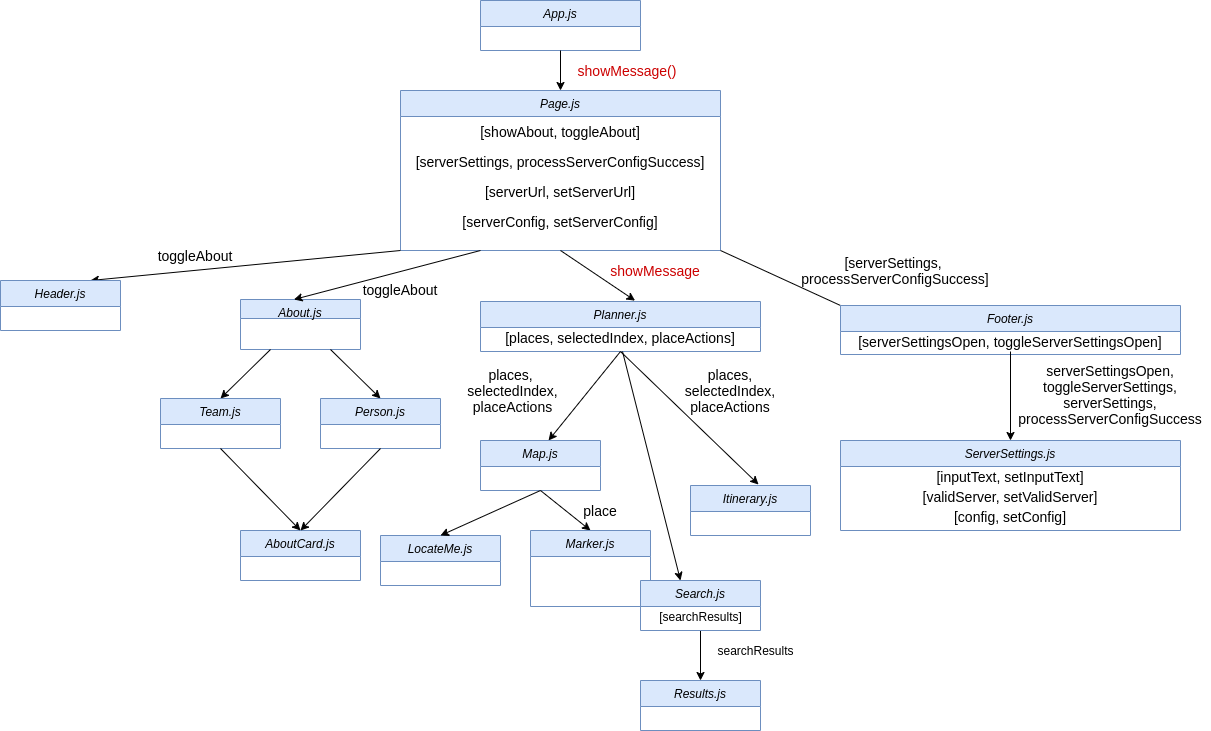

The diagram above was exported from draw.io. Its source (the exported page's mxGraphModel, read from the mxfile embedded in the PNG):
<mxGraphModel dx="2249" dy="816" grid="1" gridSize="10" guides="1" tooltips="1" connect="1" arrows="1" fold="1" page="1" pageScale="1" pageWidth="827" pageHeight="1169" math="0" shadow="0">
  <root>
    <mxCell id="WIyWlLk6GJQsqaUBKTNV-0" />
    <mxCell id="WIyWlLk6GJQsqaUBKTNV-1" parent="WIyWlLk6GJQsqaUBKTNV-0" />
    <mxCell id="zkfFHV4jXpPFQw0GAbJ--0" value="App.js" style="swimlane;fontStyle=2;align=center;verticalAlign=top;childLayout=stackLayout;horizontal=1;startSize=26;horizontalStack=0;resizeParent=1;resizeLast=0;collapsible=1;marginBottom=0;rounded=0;shadow=0;strokeWidth=1;fillColor=#dae8fc;strokeColor=#6c8ebf;" parent="WIyWlLk6GJQsqaUBKTNV-1" vertex="1">
      <mxGeometry x="320" y="40" width="160" height="50" as="geometry">
        <mxRectangle x="230" y="140" width="160" height="26" as="alternateBounds" />
      </mxGeometry>
    </mxCell>
    <mxCell id="g0mdMtbnOLX86qoJO8TE-1" value="" style="endArrow=classic;html=1;exitX=0.5;exitY=1;exitDx=0;exitDy=0;entryX=0.5;entryY=0;entryDx=0;entryDy=0;" parent="WIyWlLk6GJQsqaUBKTNV-1" source="zkfFHV4jXpPFQw0GAbJ--0" target="g0mdMtbnOLX86qoJO8TE-5" edge="1">
      <mxGeometry width="50" height="50" relative="1" as="geometry">
        <mxPoint x="390" y="440" as="sourcePoint" />
        <mxPoint x="400" y="120" as="targetPoint" />
      </mxGeometry>
    </mxCell>
    <mxCell id="g0mdMtbnOLX86qoJO8TE-5" value="Page.js" style="swimlane;fontStyle=2;align=center;verticalAlign=top;childLayout=stackLayout;horizontal=1;startSize=26;horizontalStack=0;resizeParent=1;resizeLast=0;collapsible=1;marginBottom=0;rounded=0;shadow=0;strokeWidth=1;fillColor=#dae8fc;strokeColor=#6c8ebf;" parent="WIyWlLk6GJQsqaUBKTNV-1" vertex="1">
      <mxGeometry x="240" y="130" width="320" height="160" as="geometry">
        <mxRectangle x="230" y="140" width="160" height="26" as="alternateBounds" />
      </mxGeometry>
    </mxCell>
    <mxCell id="g0mdMtbnOLX86qoJO8TE-7" value="[showAbout, toggleAbout]" style="text;html=1;strokeColor=none;fillColor=none;align=center;verticalAlign=middle;whiteSpace=wrap;rounded=0;fontSize=14;" parent="g0mdMtbnOLX86qoJO8TE-5" vertex="1">
      <mxGeometry y="26" width="320" height="30" as="geometry" />
    </mxCell>
    <mxCell id="g0mdMtbnOLX86qoJO8TE-6" value="[serverSettings, processServerConfigSuccess]" style="text;html=1;strokeColor=none;fillColor=none;align=center;verticalAlign=middle;whiteSpace=wrap;rounded=0;fontSize=14;" parent="g0mdMtbnOLX86qoJO8TE-5" vertex="1">
      <mxGeometry y="56" width="320" height="30" as="geometry" />
    </mxCell>
    <mxCell id="g0mdMtbnOLX86qoJO8TE-8" value="[serverUrl, setServerUrl]" style="text;html=1;strokeColor=none;fillColor=none;align=center;verticalAlign=middle;whiteSpace=wrap;rounded=0;fontSize=14;" parent="g0mdMtbnOLX86qoJO8TE-5" vertex="1">
      <mxGeometry y="86" width="320" height="30" as="geometry" />
    </mxCell>
    <mxCell id="g0mdMtbnOLX86qoJO8TE-9" value="[serverConfig, setServerConfig]" style="text;html=1;strokeColor=none;fillColor=none;align=center;verticalAlign=middle;whiteSpace=wrap;rounded=0;fontSize=14;" parent="g0mdMtbnOLX86qoJO8TE-5" vertex="1">
      <mxGeometry y="116" width="320" height="30" as="geometry" />
    </mxCell>
    <mxCell id="g0mdMtbnOLX86qoJO8TE-10" value="showMessage()" style="text;html=1;strokeColor=none;fillColor=none;align=center;verticalAlign=middle;whiteSpace=wrap;rounded=0;fontSize=14;fontColor=#CC0000;" parent="WIyWlLk6GJQsqaUBKTNV-1" vertex="1">
      <mxGeometry x="414" y="100" width="106" height="20" as="geometry" />
    </mxCell>
    <mxCell id="g0mdMtbnOLX86qoJO8TE-13" value="" style="endArrow=classic;html=1;fontSize=14;entryX=0.75;entryY=0;entryDx=0;entryDy=0;exitX=0;exitY=1;exitDx=0;exitDy=0;" parent="WIyWlLk6GJQsqaUBKTNV-1" source="g0mdMtbnOLX86qoJO8TE-5" target="g0mdMtbnOLX86qoJO8TE-14" edge="1">
      <mxGeometry width="50" height="50" relative="1" as="geometry">
        <mxPoint x="60" y="320" as="sourcePoint" />
        <mxPoint x="60" y="340" as="targetPoint" />
      </mxGeometry>
    </mxCell>
    <mxCell id="g0mdMtbnOLX86qoJO8TE-14" value="Header.js" style="swimlane;fontStyle=2;align=center;verticalAlign=top;childLayout=stackLayout;horizontal=1;startSize=26;horizontalStack=0;resizeParent=1;resizeLast=0;collapsible=1;marginBottom=0;rounded=0;shadow=0;strokeWidth=1;fillColor=#dae8fc;strokeColor=#6c8ebf;" parent="WIyWlLk6GJQsqaUBKTNV-1" vertex="1">
      <mxGeometry x="-160" y="320" width="120" height="50" as="geometry">
        <mxRectangle x="230" y="140" width="160" height="26" as="alternateBounds" />
      </mxGeometry>
    </mxCell>
    <mxCell id="g0mdMtbnOLX86qoJO8TE-15" value="toggleAbout" style="text;html=1;strokeColor=none;fillColor=none;align=center;verticalAlign=middle;whiteSpace=wrap;rounded=0;fontSize=14;rotation=0;" parent="WIyWlLk6GJQsqaUBKTNV-1" vertex="1">
      <mxGeometry x="-20.00000000000003" y="280" width="110" height="30" as="geometry" />
    </mxCell>
    <mxCell id="g0mdMtbnOLX86qoJO8TE-17" value="About.js" style="swimlane;fontStyle=2;align=center;verticalAlign=top;childLayout=stackLayout;horizontal=1;startSize=19;horizontalStack=0;resizeParent=1;resizeLast=0;collapsible=1;marginBottom=0;rounded=0;shadow=0;strokeWidth=1;fillColor=#dae8fc;strokeColor=#6c8ebf;" parent="WIyWlLk6GJQsqaUBKTNV-1" vertex="1">
      <mxGeometry x="80" y="339" width="120" height="50" as="geometry">
        <mxRectangle x="230" y="140" width="160" height="26" as="alternateBounds" />
      </mxGeometry>
    </mxCell>
    <mxCell id="g0mdMtbnOLX86qoJO8TE-19" value="" style="endArrow=classic;html=1;fontSize=14;entryX=0.445;entryY=0;entryDx=0;entryDy=0;entryPerimeter=0;exitX=0.25;exitY=1;exitDx=0;exitDy=0;" parent="WIyWlLk6GJQsqaUBKTNV-1" source="g0mdMtbnOLX86qoJO8TE-5" target="g0mdMtbnOLX86qoJO8TE-17" edge="1">
      <mxGeometry width="50" height="50" relative="1" as="geometry">
        <mxPoint x="180" y="320" as="sourcePoint" />
        <mxPoint x="440" y="380" as="targetPoint" />
      </mxGeometry>
    </mxCell>
    <mxCell id="g0mdMtbnOLX86qoJO8TE-20" value="toggleAbout" style="text;html=1;strokeColor=none;fillColor=none;align=center;verticalAlign=middle;whiteSpace=wrap;rounded=0;fontSize=14;rotation=0;" parent="WIyWlLk6GJQsqaUBKTNV-1" vertex="1">
      <mxGeometry x="190" y="319" width="100" height="20" as="geometry" />
    </mxCell>
    <mxCell id="g0mdMtbnOLX86qoJO8TE-21" value="Planner.js&#10;" style="swimlane;fontStyle=2;align=center;verticalAlign=top;childLayout=stackLayout;horizontal=1;startSize=26;horizontalStack=0;resizeParent=1;resizeLast=0;collapsible=1;marginBottom=0;rounded=0;shadow=0;strokeWidth=1;fillColor=#dae8fc;strokeColor=#6c8ebf;" parent="WIyWlLk6GJQsqaUBKTNV-1" vertex="1">
      <mxGeometry x="320" y="341" width="280" height="50" as="geometry">
        <mxRectangle x="230" y="140" width="160" height="26" as="alternateBounds" />
      </mxGeometry>
    </mxCell>
    <mxCell id="g0mdMtbnOLX86qoJO8TE-22" value="[places, selectedIndex, placeActions]" style="text;html=1;strokeColor=none;fillColor=none;align=center;verticalAlign=middle;whiteSpace=wrap;rounded=0;fontSize=14;" parent="g0mdMtbnOLX86qoJO8TE-21" vertex="1">
      <mxGeometry y="26" width="280" height="20" as="geometry" />
    </mxCell>
    <mxCell id="g0mdMtbnOLX86qoJO8TE-23" value="" style="endArrow=classic;html=1;fontSize=14;exitX=0.5;exitY=1;exitDx=0;exitDy=0;entryX=0.552;entryY=-0.017;entryDx=0;entryDy=0;entryPerimeter=0;" parent="WIyWlLk6GJQsqaUBKTNV-1" source="g0mdMtbnOLX86qoJO8TE-5" target="g0mdMtbnOLX86qoJO8TE-21" edge="1">
      <mxGeometry width="50" height="50" relative="1" as="geometry">
        <mxPoint x="390" y="430" as="sourcePoint" />
        <mxPoint x="440" y="380" as="targetPoint" />
      </mxGeometry>
    </mxCell>
    <mxCell id="g0mdMtbnOLX86qoJO8TE-24" value="&lt;span style=&quot;color: rgb(204 , 0 , 0)&quot;&gt;showMessage&lt;/span&gt;" style="text;html=1;strokeColor=none;fillColor=none;align=center;verticalAlign=middle;whiteSpace=wrap;rounded=0;fontSize=14;fontColor=#FF0000;" parent="WIyWlLk6GJQsqaUBKTNV-1" vertex="1">
      <mxGeometry x="440" y="300" width="110" height="20" as="geometry" />
    </mxCell>
    <mxCell id="g0mdMtbnOLX86qoJO8TE-25" value="" style="endArrow=none;html=1;fontSize=14;fontColor=#FF0000;entryX=1;entryY=1;entryDx=0;entryDy=0;exitX=0;exitY=0;exitDx=0;exitDy=0;" parent="WIyWlLk6GJQsqaUBKTNV-1" source="g0mdMtbnOLX86qoJO8TE-27" target="g0mdMtbnOLX86qoJO8TE-5" edge="1">
      <mxGeometry width="50" height="50" relative="1" as="geometry">
        <mxPoint x="790" y="320" as="sourcePoint" />
        <mxPoint x="440" y="380" as="targetPoint" />
      </mxGeometry>
    </mxCell>
    <mxCell id="g0mdMtbnOLX86qoJO8TE-27" value="Footer.js" style="swimlane;fontStyle=2;align=center;verticalAlign=top;childLayout=stackLayout;horizontal=1;startSize=26;horizontalStack=0;resizeParent=1;resizeLast=0;collapsible=1;marginBottom=0;rounded=0;shadow=0;strokeWidth=1;fillColor=#dae8fc;strokeColor=#6c8ebf;" parent="WIyWlLk6GJQsqaUBKTNV-1" vertex="1">
      <mxGeometry x="680" y="345" width="340" height="49" as="geometry">
        <mxRectangle x="230" y="140" width="160" height="26" as="alternateBounds" />
      </mxGeometry>
    </mxCell>
    <mxCell id="g0mdMtbnOLX86qoJO8TE-28" value="[serverSettingsOpen, toggleServerSettingsOpen]" style="text;html=1;strokeColor=none;fillColor=none;align=center;verticalAlign=middle;whiteSpace=wrap;rounded=0;fontSize=14;" parent="g0mdMtbnOLX86qoJO8TE-27" vertex="1">
      <mxGeometry y="26" width="340" height="20" as="geometry" />
    </mxCell>
    <mxCell id="g0mdMtbnOLX86qoJO8TE-31" value="[serverSettings, &lt;br&gt;processServerConfigSuccess]" style="text;html=1;strokeColor=none;fillColor=none;align=center;verticalAlign=middle;whiteSpace=wrap;rounded=0;fontSize=14;fontColor=#000000;rotation=0;" parent="WIyWlLk6GJQsqaUBKTNV-1" vertex="1">
      <mxGeometry x="580" y="300" width="310" height="20" as="geometry" />
    </mxCell>
    <mxCell id="5tMOveRKJM7UiPLKbEom-1" value="" style="endArrow=classic;html=1;fontColor=#CC0000;entryX=0.567;entryY=0;entryDx=0;entryDy=0;entryPerimeter=0;exitX=0.5;exitY=1;exitDx=0;exitDy=0;" parent="WIyWlLk6GJQsqaUBKTNV-1" source="g0mdMtbnOLX86qoJO8TE-21" target="5tMOveRKJM7UiPLKbEom-2" edge="1">
      <mxGeometry width="50" height="50" relative="1" as="geometry">
        <mxPoint x="390" y="390" as="sourcePoint" />
        <mxPoint x="350" y="520" as="targetPoint" />
      </mxGeometry>
    </mxCell>
    <mxCell id="5tMOveRKJM7UiPLKbEom-2" value="Map.js" style="swimlane;fontStyle=2;align=center;verticalAlign=top;childLayout=stackLayout;horizontal=1;startSize=26;horizontalStack=0;resizeParent=1;resizeLast=0;collapsible=1;marginBottom=0;rounded=0;shadow=0;strokeWidth=1;fillColor=#dae8fc;strokeColor=#6c8ebf;" parent="WIyWlLk6GJQsqaUBKTNV-1" vertex="1">
      <mxGeometry x="320" y="480" width="120" height="50" as="geometry">
        <mxRectangle x="230" y="140" width="160" height="26" as="alternateBounds" />
      </mxGeometry>
    </mxCell>
    <mxCell id="5tMOveRKJM7UiPLKbEom-3" value="" style="endArrow=classic;html=1;fontColor=#CC0000;entryX=0.5;entryY=0;entryDx=0;entryDy=0;exitX=0.5;exitY=1;exitDx=0;exitDy=0;" parent="WIyWlLk6GJQsqaUBKTNV-1" source="5tMOveRKJM7UiPLKbEom-2" target="5tMOveRKJM7UiPLKbEom-4" edge="1">
      <mxGeometry width="50" height="50" relative="1" as="geometry">
        <mxPoint x="340" y="530" as="sourcePoint" />
        <mxPoint x="340" y="580" as="targetPoint" />
      </mxGeometry>
    </mxCell>
    <mxCell id="5tMOveRKJM7UiPLKbEom-4" value="Marker.js" style="swimlane;fontStyle=2;align=center;verticalAlign=top;childLayout=stackLayout;horizontal=1;startSize=26;horizontalStack=0;resizeParent=1;resizeLast=0;collapsible=1;marginBottom=0;rounded=0;shadow=0;strokeWidth=1;fillColor=#dae8fc;strokeColor=#6c8ebf;" parent="WIyWlLk6GJQsqaUBKTNV-1" vertex="1">
      <mxGeometry x="370" y="570" width="120" height="76" as="geometry">
        <mxRectangle x="230" y="140" width="160" height="26" as="alternateBounds" />
      </mxGeometry>
    </mxCell>
    <mxCell id="5tMOveRKJM7UiPLKbEom-6" value="Itinerary.js" style="swimlane;fontStyle=2;align=center;verticalAlign=top;childLayout=stackLayout;horizontal=1;startSize=26;horizontalStack=0;resizeParent=1;resizeLast=0;collapsible=1;marginBottom=0;rounded=0;shadow=0;strokeWidth=1;fillColor=#dae8fc;strokeColor=#6c8ebf;" parent="WIyWlLk6GJQsqaUBKTNV-1" vertex="1">
      <mxGeometry x="530" y="525" width="120" height="50" as="geometry">
        <mxRectangle x="230" y="140" width="160" height="26" as="alternateBounds" />
      </mxGeometry>
    </mxCell>
    <mxCell id="5tMOveRKJM7UiPLKbEom-7" value="ServerSettings.js&#10;" style="swimlane;fontStyle=2;align=center;verticalAlign=top;childLayout=stackLayout;horizontal=1;startSize=26;horizontalStack=0;resizeParent=1;resizeLast=0;collapsible=1;marginBottom=0;rounded=0;shadow=0;strokeWidth=1;fillColor=#dae8fc;strokeColor=#6c8ebf;" parent="WIyWlLk6GJQsqaUBKTNV-1" vertex="1">
      <mxGeometry x="680" y="480" width="340" height="90" as="geometry">
        <mxRectangle x="230" y="140" width="160" height="26" as="alternateBounds" />
      </mxGeometry>
    </mxCell>
    <mxCell id="5tMOveRKJM7UiPLKbEom-19" value="[inputText, setInputText]" style="text;html=1;strokeColor=none;fillColor=none;align=center;verticalAlign=middle;whiteSpace=wrap;rounded=0;fontColor=#000000;fontSize=14;" parent="5tMOveRKJM7UiPLKbEom-7" vertex="1">
      <mxGeometry y="26" width="340" height="20" as="geometry" />
    </mxCell>
    <mxCell id="5tMOveRKJM7UiPLKbEom-20" value="[validServer, setValidServer]" style="text;html=1;strokeColor=none;fillColor=none;align=center;verticalAlign=middle;whiteSpace=wrap;rounded=0;fontColor=#000000;fontSize=14;" parent="5tMOveRKJM7UiPLKbEom-7" vertex="1">
      <mxGeometry y="46" width="340" height="20" as="geometry" />
    </mxCell>
    <mxCell id="5tMOveRKJM7UiPLKbEom-21" value="[config, setConfig]" style="text;html=1;strokeColor=none;fillColor=none;align=center;verticalAlign=middle;whiteSpace=wrap;rounded=0;fontColor=#000000;fontSize=14;" parent="5tMOveRKJM7UiPLKbEom-7" vertex="1">
      <mxGeometry y="66" width="340" height="20" as="geometry" />
    </mxCell>
    <mxCell id="5tMOveRKJM7UiPLKbEom-12" value="" style="endArrow=classic;html=1;fontColor=#CC0000;entryX=0.567;entryY=-0.02;entryDx=0;entryDy=0;entryPerimeter=0;exitX=0.5;exitY=1;exitDx=0;exitDy=0;" parent="WIyWlLk6GJQsqaUBKTNV-1" source="g0mdMtbnOLX86qoJO8TE-21" target="5tMOveRKJM7UiPLKbEom-6" edge="1">
      <mxGeometry width="50" height="50" relative="1" as="geometry">
        <mxPoint x="610" y="390" as="sourcePoint" />
        <mxPoint x="420" y="300" as="targetPoint" />
      </mxGeometry>
    </mxCell>
    <mxCell id="5tMOveRKJM7UiPLKbEom-13" value="" style="endArrow=classic;html=1;fontColor=#CC0000;entryX=0.5;entryY=0;entryDx=0;entryDy=0;exitX=0.5;exitY=1;exitDx=0;exitDy=0;" parent="WIyWlLk6GJQsqaUBKTNV-1" source="g0mdMtbnOLX86qoJO8TE-28" target="5tMOveRKJM7UiPLKbEom-7" edge="1">
      <mxGeometry width="50" height="50" relative="1" as="geometry">
        <mxPoint x="1210" y="392" as="sourcePoint" />
        <mxPoint x="790" y="302" as="targetPoint" />
      </mxGeometry>
    </mxCell>
    <mxCell id="5tMOveRKJM7UiPLKbEom-16" value="places, &lt;br&gt;selectedIndex, placeActions" style="text;html=1;strokeColor=none;fillColor=none;align=center;verticalAlign=middle;whiteSpace=wrap;rounded=0;rotation=0;fontSize=14;" parent="WIyWlLk6GJQsqaUBKTNV-1" vertex="1">
      <mxGeometry x="280" y="420" width="145" height="20" as="geometry" />
    </mxCell>
    <mxCell id="5tMOveRKJM7UiPLKbEom-18" value="places, selectedIndex, placeActions" style="text;html=1;strokeColor=none;fillColor=none;align=center;verticalAlign=middle;whiteSpace=wrap;rounded=0;fontSize=14;" parent="WIyWlLk6GJQsqaUBKTNV-1" vertex="1">
      <mxGeometry x="540" y="420" width="60" height="20" as="geometry" />
    </mxCell>
    <mxCell id="5tMOveRKJM7UiPLKbEom-22" value="serverSettingsOpen, toggleServerSettings, serverSettings, processServerConfigSuccess" style="text;html=1;strokeColor=none;fillColor=none;align=center;verticalAlign=middle;whiteSpace=wrap;rounded=0;fontSize=14;fontColor=#000000;" parent="WIyWlLk6GJQsqaUBKTNV-1" vertex="1">
      <mxGeometry x="850" y="394" width="200" height="80" as="geometry" />
    </mxCell>
    <mxCell id="IdO1nBqBswE0atnGLBGR-1" value="" style="endArrow=classic;html=1;exitX=0.25;exitY=1;exitDx=0;exitDy=0;entryX=0.5;entryY=0;entryDx=0;entryDy=0;" parent="WIyWlLk6GJQsqaUBKTNV-1" source="g0mdMtbnOLX86qoJO8TE-17" target="IdO1nBqBswE0atnGLBGR-3" edge="1">
      <mxGeometry width="50" height="50" relative="1" as="geometry">
        <mxPoint x="360" y="438" as="sourcePoint" />
        <mxPoint x="-10" y="438" as="targetPoint" />
      </mxGeometry>
    </mxCell>
    <mxCell id="IdO1nBqBswE0atnGLBGR-2" value="" style="endArrow=classic;html=1;exitX=0.75;exitY=1;exitDx=0;exitDy=0;entryX=0.5;entryY=0;entryDx=0;entryDy=0;" parent="WIyWlLk6GJQsqaUBKTNV-1" source="g0mdMtbnOLX86qoJO8TE-17" target="IdO1nBqBswE0atnGLBGR-4" edge="1">
      <mxGeometry width="50" height="50" relative="1" as="geometry">
        <mxPoint x="360" y="438" as="sourcePoint" />
        <mxPoint x="200" y="438" as="targetPoint" />
      </mxGeometry>
    </mxCell>
    <mxCell id="IdO1nBqBswE0atnGLBGR-3" value="Team.js" style="swimlane;fontStyle=2;align=center;verticalAlign=top;childLayout=stackLayout;horizontal=1;startSize=26;horizontalStack=0;resizeParent=1;resizeLast=0;collapsible=1;marginBottom=0;rounded=0;shadow=0;strokeWidth=1;fillColor=#dae8fc;strokeColor=#6c8ebf;" parent="WIyWlLk6GJQsqaUBKTNV-1" vertex="1">
      <mxGeometry y="438" width="120" height="50" as="geometry">
        <mxRectangle x="230" y="140" width="160" height="26" as="alternateBounds" />
      </mxGeometry>
    </mxCell>
    <mxCell id="IdO1nBqBswE0atnGLBGR-4" value="Person.js&#10;" style="swimlane;fontStyle=2;align=center;verticalAlign=top;childLayout=stackLayout;horizontal=1;startSize=26;horizontalStack=0;resizeParent=1;resizeLast=0;collapsible=1;marginBottom=0;rounded=0;shadow=0;strokeWidth=1;fillColor=#dae8fc;strokeColor=#6c8ebf;" parent="WIyWlLk6GJQsqaUBKTNV-1" vertex="1">
      <mxGeometry x="160" y="438" width="120" height="50" as="geometry">
        <mxRectangle x="230" y="140" width="160" height="26" as="alternateBounds" />
      </mxGeometry>
    </mxCell>
    <mxCell id="IdO1nBqBswE0atnGLBGR-8" value="AboutCard.js&#10;" style="swimlane;fontStyle=2;align=center;verticalAlign=top;childLayout=stackLayout;horizontal=1;startSize=26;horizontalStack=0;resizeParent=1;resizeLast=0;collapsible=1;marginBottom=0;rounded=0;shadow=0;strokeWidth=1;fillColor=#dae8fc;strokeColor=#6c8ebf;" parent="WIyWlLk6GJQsqaUBKTNV-1" vertex="1">
      <mxGeometry x="80" y="570" width="120" height="50" as="geometry">
        <mxRectangle x="230" y="140" width="160" height="26" as="alternateBounds" />
      </mxGeometry>
    </mxCell>
    <mxCell id="IdO1nBqBswE0atnGLBGR-10" value="" style="endArrow=classic;html=1;exitX=0.5;exitY=1;exitDx=0;exitDy=0;entryX=0.5;entryY=0;entryDx=0;entryDy=0;" parent="WIyWlLk6GJQsqaUBKTNV-1" source="IdO1nBqBswE0atnGLBGR-4" target="IdO1nBqBswE0atnGLBGR-8" edge="1">
      <mxGeometry width="50" height="50" relative="1" as="geometry">
        <mxPoint x="360" y="438" as="sourcePoint" />
        <mxPoint x="190" y="568" as="targetPoint" />
      </mxGeometry>
    </mxCell>
    <mxCell id="IdO1nBqBswE0atnGLBGR-12" value="" style="endArrow=classic;html=1;exitX=0.5;exitY=1;exitDx=0;exitDy=0;entryX=0.5;entryY=0;entryDx=0;entryDy=0;" parent="WIyWlLk6GJQsqaUBKTNV-1" source="IdO1nBqBswE0atnGLBGR-3" target="IdO1nBqBswE0atnGLBGR-8" edge="1">
      <mxGeometry width="50" height="50" relative="1" as="geometry">
        <mxPoint x="200" y="538" as="sourcePoint" />
        <mxPoint x="200" y="578" as="targetPoint" />
      </mxGeometry>
    </mxCell>
    <mxCell id="IdO1nBqBswE0atnGLBGR-14" value="place" style="text;html=1;strokeColor=none;fillColor=none;align=center;verticalAlign=middle;whiteSpace=wrap;rounded=0;fontSize=14;" parent="WIyWlLk6GJQsqaUBKTNV-1" vertex="1">
      <mxGeometry x="410" y="540" width="60" height="20" as="geometry" />
    </mxCell>
    <mxCell id="pJOdygJOOfLC_W5RZze8-1" value="" style="endArrow=classic;html=1;fontColor=#CC0000;exitX=0.5;exitY=1;exitDx=0;exitDy=0;" edge="1" parent="WIyWlLk6GJQsqaUBKTNV-1">
      <mxGeometry width="50" height="50" relative="1" as="geometry">
        <mxPoint x="462" y="391" as="sourcePoint" />
        <mxPoint x="520" y="620" as="targetPoint" />
      </mxGeometry>
    </mxCell>
    <mxCell id="pJOdygJOOfLC_W5RZze8-6" value="" style="edgeStyle=orthogonalEdgeStyle;rounded=0;orthogonalLoop=1;jettySize=auto;html=1;" edge="1" parent="WIyWlLk6GJQsqaUBKTNV-1" source="pJOdygJOOfLC_W5RZze8-2" target="pJOdygJOOfLC_W5RZze8-5">
      <mxGeometry relative="1" as="geometry" />
    </mxCell>
    <mxCell id="pJOdygJOOfLC_W5RZze8-2" value="Search.js" style="swimlane;fontStyle=2;align=center;verticalAlign=top;childLayout=stackLayout;horizontal=1;startSize=26;horizontalStack=0;resizeParent=1;resizeLast=0;collapsible=1;marginBottom=0;rounded=0;shadow=0;strokeWidth=1;fillColor=#dae8fc;strokeColor=#6c8ebf;" vertex="1" parent="WIyWlLk6GJQsqaUBKTNV-1">
      <mxGeometry x="480" y="620" width="120" height="50" as="geometry">
        <mxRectangle x="230" y="140" width="160" height="26" as="alternateBounds" />
      </mxGeometry>
    </mxCell>
    <mxCell id="pJOdygJOOfLC_W5RZze8-9" value="[searchResults]" style="text;html=1;align=center;verticalAlign=middle;resizable=0;points=[];autosize=1;strokeColor=none;fillColor=none;" vertex="1" parent="pJOdygJOOfLC_W5RZze8-2">
      <mxGeometry y="26" width="120" height="20" as="geometry" />
    </mxCell>
    <mxCell id="pJOdygJOOfLC_W5RZze8-5" value="Results.js" style="swimlane;fontStyle=2;align=center;verticalAlign=top;childLayout=stackLayout;horizontal=1;startSize=26;horizontalStack=0;resizeParent=1;resizeLast=0;collapsible=1;marginBottom=0;rounded=0;shadow=0;strokeWidth=1;fillColor=#dae8fc;strokeColor=#6c8ebf;" vertex="1" parent="WIyWlLk6GJQsqaUBKTNV-1">
      <mxGeometry x="480" y="720" width="120" height="50" as="geometry">
        <mxRectangle x="230" y="140" width="160" height="26" as="alternateBounds" />
      </mxGeometry>
    </mxCell>
    <mxCell id="pJOdygJOOfLC_W5RZze8-7" value="searchResults" style="text;html=1;align=center;verticalAlign=middle;resizable=0;points=[];autosize=1;strokeColor=none;fillColor=none;" vertex="1" parent="WIyWlLk6GJQsqaUBKTNV-1">
      <mxGeometry x="550" y="680" width="90" height="20" as="geometry" />
    </mxCell>
    <mxCell id="pJOdygJOOfLC_W5RZze8-10" value="LocateMe.js" style="swimlane;fontStyle=2;align=center;verticalAlign=top;childLayout=stackLayout;horizontal=1;startSize=26;horizontalStack=0;resizeParent=1;resizeLast=0;collapsible=1;marginBottom=0;rounded=0;shadow=0;strokeWidth=1;fillColor=#dae8fc;strokeColor=#6c8ebf;" vertex="1" parent="WIyWlLk6GJQsqaUBKTNV-1">
      <mxGeometry x="220" y="575" width="120" height="50" as="geometry">
        <mxRectangle x="230" y="140" width="160" height="26" as="alternateBounds" />
      </mxGeometry>
    </mxCell>
    <mxCell id="pJOdygJOOfLC_W5RZze8-12" value="" style="endArrow=classic;html=1;exitX=0.5;exitY=1;exitDx=0;exitDy=0;entryX=0.5;entryY=0;entryDx=0;entryDy=0;" edge="1" parent="WIyWlLk6GJQsqaUBKTNV-1" source="5tMOveRKJM7UiPLKbEom-2" target="pJOdygJOOfLC_W5RZze8-10">
      <mxGeometry width="50" height="50" relative="1" as="geometry">
        <mxPoint x="400" y="440" as="sourcePoint" />
        <mxPoint x="450" y="390" as="targetPoint" />
      </mxGeometry>
    </mxCell>
  </root>
</mxGraphModel>